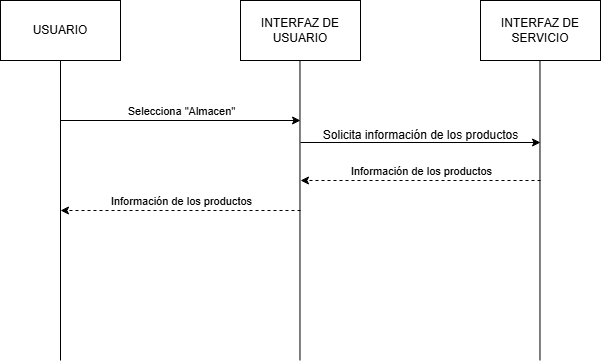

The diagram above was exported from draw.io. Its source (the exported page's mxGraphModel, read from the mxfile embedded in the PNG):
<mxGraphModel dx="794" dy="492" grid="1" gridSize="10" guides="1" tooltips="1" connect="1" arrows="1" fold="1" page="1" pageScale="1" pageWidth="827" pageHeight="1169" math="0" shadow="0">
  <root>
    <mxCell id="0" />
    <mxCell id="1" parent="0" />
    <mxCell id="sHbCMvUaTckDLu6cAx31-1" value="USUARIO" style="rounded=0;whiteSpace=wrap;html=1;" parent="1" vertex="1">
      <mxGeometry x="120" y="240" width="120" height="60" as="geometry" />
    </mxCell>
    <mxCell id="sHbCMvUaTckDLu6cAx31-2" value="INTERFAZ DE USUARIO" style="rounded=0;whiteSpace=wrap;html=1;" parent="1" vertex="1">
      <mxGeometry x="360" y="240" width="120" height="60" as="geometry" />
    </mxCell>
    <mxCell id="sHbCMvUaTckDLu6cAx31-3" value="INTERFAZ DE SERVICIO" style="rounded=0;whiteSpace=wrap;html=1;" parent="1" vertex="1">
      <mxGeometry x="600" y="240" width="120" height="60" as="geometry" />
    </mxCell>
    <mxCell id="sHbCMvUaTckDLu6cAx31-4" value="" style="endArrow=none;html=1;rounded=0;" parent="1" edge="1">
      <mxGeometry width="50" height="50" relative="1" as="geometry">
        <mxPoint x="180" y="600" as="sourcePoint" />
        <mxPoint x="180" y="300" as="targetPoint" />
      </mxGeometry>
    </mxCell>
    <mxCell id="sHbCMvUaTckDLu6cAx31-6" value="" style="endArrow=none;html=1;rounded=0;" parent="1" edge="1">
      <mxGeometry width="50" height="50" relative="1" as="geometry">
        <mxPoint x="419.47" y="600" as="sourcePoint" />
        <mxPoint x="419.47" y="300" as="targetPoint" />
      </mxGeometry>
    </mxCell>
    <mxCell id="sHbCMvUaTckDLu6cAx31-7" value="" style="endArrow=none;html=1;rounded=0;" parent="1" edge="1">
      <mxGeometry width="50" height="50" relative="1" as="geometry">
        <mxPoint x="659.47" y="600" as="sourcePoint" />
        <mxPoint x="659.47" y="300" as="targetPoint" />
      </mxGeometry>
    </mxCell>
    <mxCell id="sHbCMvUaTckDLu6cAx31-8" value="" style="endArrow=classic;html=1;rounded=0;" parent="1" edge="1">
      <mxGeometry width="50" height="50" relative="1" as="geometry">
        <mxPoint x="180" y="360" as="sourcePoint" />
        <mxPoint x="420" y="360" as="targetPoint" />
      </mxGeometry>
    </mxCell>
    <mxCell id="sHbCMvUaTckDLu6cAx31-11" value="Selecciona &quot;Almacen&quot;" style="edgeLabel;html=1;align=center;verticalAlign=middle;resizable=0;points=[];" parent="sHbCMvUaTckDLu6cAx31-8" vertex="1" connectable="0">
      <mxGeometry x="-0.2035" y="-4" relative="1" as="geometry">
        <mxPoint x="24" y="-14" as="offset" />
      </mxGeometry>
    </mxCell>
    <mxCell id="sHbCMvUaTckDLu6cAx31-9" value="" style="endArrow=classic;html=1;rounded=0;dashed=1;" parent="1" edge="1">
      <mxGeometry width="50" height="50" relative="1" as="geometry">
        <mxPoint x="420" y="450" as="sourcePoint" />
        <mxPoint x="180" y="450" as="targetPoint" />
      </mxGeometry>
    </mxCell>
    <mxCell id="sHbCMvUaTckDLu6cAx31-10" value="Información de los productos" style="edgeLabel;html=1;align=center;verticalAlign=middle;resizable=0;points=[];" parent="sHbCMvUaTckDLu6cAx31-9" vertex="1" connectable="0">
      <mxGeometry x="0.0982" y="-4" relative="1" as="geometry">
        <mxPoint x="12" y="-6" as="offset" />
      </mxGeometry>
    </mxCell>
    <mxCell id="sHbCMvUaTckDLu6cAx31-15" value="" style="endArrow=classic;html=1;rounded=0;" parent="1" edge="1">
      <mxGeometry width="50" height="50" relative="1" as="geometry">
        <mxPoint x="420" y="382" as="sourcePoint" />
        <mxPoint x="660" y="382" as="targetPoint" />
      </mxGeometry>
    </mxCell>
    <mxCell id="sHbCMvUaTckDLu6cAx31-16" value="Solicita información de los productos" style="text;html=1;align=center;verticalAlign=middle;resizable=0;points=[];autosize=1;strokeColor=none;fillColor=none;" parent="1" vertex="1">
      <mxGeometry x="430" y="360" width="220" height="30" as="geometry" />
    </mxCell>
    <mxCell id="4Ejre3VK2XZB8qYn7l38-1" value="" style="endArrow=classic;html=1;rounded=0;dashed=1;" edge="1" parent="1">
      <mxGeometry width="50" height="50" relative="1" as="geometry">
        <mxPoint x="660" y="420" as="sourcePoint" />
        <mxPoint x="420" y="420" as="targetPoint" />
      </mxGeometry>
    </mxCell>
    <mxCell id="4Ejre3VK2XZB8qYn7l38-2" value="Información de los productos" style="edgeLabel;html=1;align=center;verticalAlign=middle;resizable=0;points=[];" vertex="1" connectable="0" parent="4Ejre3VK2XZB8qYn7l38-1">
      <mxGeometry x="0.0982" y="-4" relative="1" as="geometry">
        <mxPoint x="12" y="-6" as="offset" />
      </mxGeometry>
    </mxCell>
  </root>
</mxGraphModel>